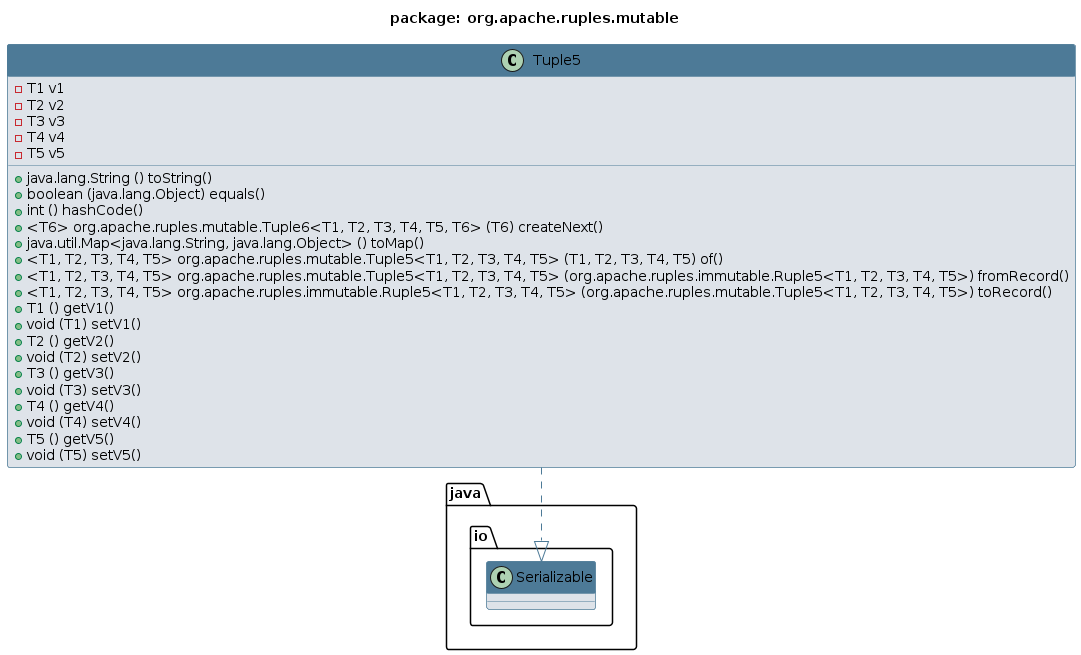

The diagram above was rendered by PlantUML. Its source (embedded in the PNG):
@startuml 
skinparam class { 
 BackgroundColor #DEE3E9 
 ArrowColor #4D7A97 
 BorderColor #4D7A97 
}
top to bottom direction 
title package: org.apache.ruples.mutable
skinparam titleBackgroundColor White
skinparam classHeaderBackgroundColor #4D7A97
skinparam stereotypeBBackgroundColor #F8981D


class Tuple5 {
 - T1 v1
 - T2 v2
 - T3 v3
 - T4 v4
 - T5 v5
 + java.lang.String () toString()
 + boolean (java.lang.Object) equals()
 + int () hashCode()
 + <T6> org.apache.ruples.mutable.Tuple6<T1, T2, T3, T4, T5, T6> (T6) createNext()
 + java.util.Map<java.lang.String, java.lang.Object> () toMap()
 + <T1, T2, T3, T4, T5> org.apache.ruples.mutable.Tuple5<T1, T2, T3, T4, T5> (T1, T2, T3, T4, T5) of()
 + <T1, T2, T3, T4, T5> org.apache.ruples.mutable.Tuple5<T1, T2, T3, T4, T5> (org.apache.ruples.immutable.Ruple5<T1, T2, T3, T4, T5>) fromRecord()
 + <T1, T2, T3, T4, T5> org.apache.ruples.immutable.Ruple5<T1, T2, T3, T4, T5> (org.apache.ruples.mutable.Tuple5<T1, T2, T3, T4, T5>) toRecord()
 + T1 () getV1()
 + void (T1) setV1()
 + T2 () getV2()
 + void (T2) setV2()
 + T3 () getV3()
 + void (T3) setV3()
 + T4 () getV4()
 + void (T4) setV4()
 + T5 () getV5()
 + void (T5) setV5()
}
Tuple5 ..|> java.io.Serializable
@enduml